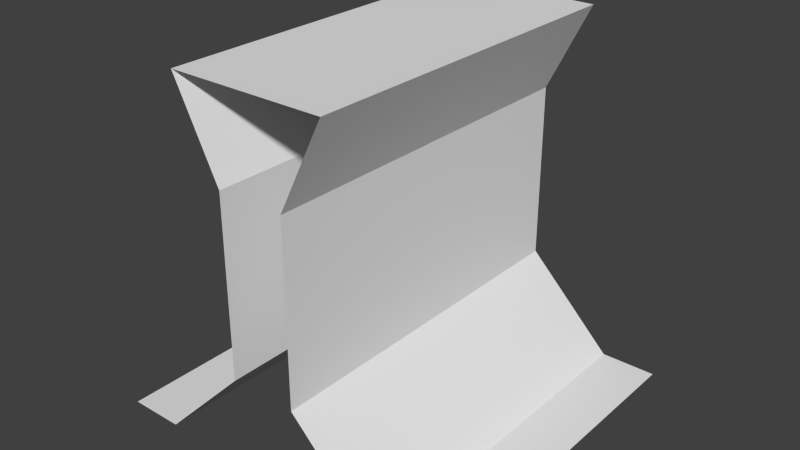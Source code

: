 # Source: wallInner.blend  (saved by Blender 2.74.0; exported with 4.5.12 LTS)
import bpy
from mathutils import Matrix  # noqa: F401  (used for matrix-valued properties, if any)

bpy.ops.wm.read_factory_settings(use_empty=True)
scene = bpy.context.scene
scene.name = 'Scene'

# ---- collections
col_collection_1 = bpy.data.collections.new('Collection 1'); scene.collection.children.link(col_collection_1)

# ---- world
world_world = bpy.data.worlds.new('World'); scene.world = world_world
world_world.color = (0.05088, 0.05088, 0.05088)
world_world.use_sun_shadow = False
world_world.sun_shadow_jitter_overblur = 0.0
world_world.cycles.sampling_method = 'MANUAL'
world_world.cycles.sample_map_resolution = 256

# ---- meshes
me_plane = bpy.data.meshes.new('Plane')
me_plane.from_pydata([(0.6875, -1.0, 0.0), (0.6875, 1.0, 0.0), (0.1875, -1.0, 0.5), (0.1875, 1.0, 0.5), (0.1875, -1.0, 1.5), (0.1875, 1.0, 1.5), (0.4375, -1.0, 2.0), (0.4375, 1.0, 2.0), (-0.6875, 1.0, 0.0), (-0.6875, -1.0, 0.0), (-0.1875, 1.0, 0.5), (-0.1875, -1.0, 0.5), (-0.1875, 1.0, 1.5), (-0.1875, -1.0, 1.5), (-0.4375, 1.0, 2.0), (-0.4375, -1.0, 2.0), (1.0, -1.0, 0.0), (1.0, 1.0, 0.0), (-1.0, -1.0, 0.0), (-1.0, 1.0, 0.0)], [], [(0, 1, 3, 2), (4, 2, 5), (2, 3, 5), (4, 5, 7, 6), (8, 9, 11, 10), (12, 10, 13), (10, 11, 13), (12, 13, 15, 14), (0, 16, 1), (16, 17, 1), (8, 19, 9), (19, 18, 9), (7, 14, 6), (14, 15, 6)])
me_plane.use_remesh_preserve_volume = False
me_plane.use_remesh_preserve_attributes = False
me_plane.use_mirror_vertex_groups = False
me_plane.update()

# ---- objects
ob_plane = bpy.data.objects.new('Plane', me_plane)

# ---- transforms, parenting, visibility, modifiers, constraints
ob_plane.location = (0.0, 0.0, 0.0)
ob_plane.scale = (0.5, 0.5, 0.5)
ob_plane.lineart.crease_threshold = 0.0

# ---- collection membership
col_collection_1.objects.link(ob_plane)

# ---- scene / render settings (as saved in the file)
scene.frame_start = 1; scene.frame_end = 250; scene.frame_set(1)
scene.render.engine = 'BLENDER_EEVEE_NEXT'
scene.render.resolution_percentage = 50
scene.render.dither_intensity = 0.0
scene.cycles.use_denoising = False
scene.cycles.samples = 10
scene.cycles.sampling_pattern = 'TABULATED_SOBOL'
scene.cycles.light_sampling_threshold = 0.0
scene.cycles.use_adaptive_sampling = False
scene.cycles.use_light_tree = False
scene.cycles.blur_glossy = 0.0
scene.cycles.pixel_filter_type = 'GAUSSIAN'
scene.cycles.sample_clamp_indirect = 0.0
scene.view_settings.view_transform = 'Standard'
bpy.context.view_layer.update()

# ---- added for rendering (the .blend has no active camera and no usable light): camera, sun
cam_auto = bpy.data.cameras.new('AutoCamera')
cam_auto.lens = 50.0
cam_auto.sensor_width = 36.0
cam_auto.clip_end = 1000.0
ob_auto_camera = bpy.data.objects.new('AutoCamera', cam_auto)
scene.collection.objects.link(ob_auto_camera)
ob_auto_camera.location = (1.60254, -1.92304, 1.78203)
ob_auto_camera.rotation_euler = (1.09748, -7.21219e-08, 0.694738)
scene.camera = ob_auto_camera
light_auto_sun = bpy.data.lights.new('AutoSun', 'SUN')
light_auto_sun.energy = 3.0
light_auto_sun.angle = 0.0523599
ob_auto_sun = bpy.data.objects.new('AutoSun', light_auto_sun)
scene.collection.objects.link(ob_auto_sun)
ob_auto_sun.rotation_euler = (0.872665, 0.174533, 0.523599)
bpy.context.view_layer.update()
